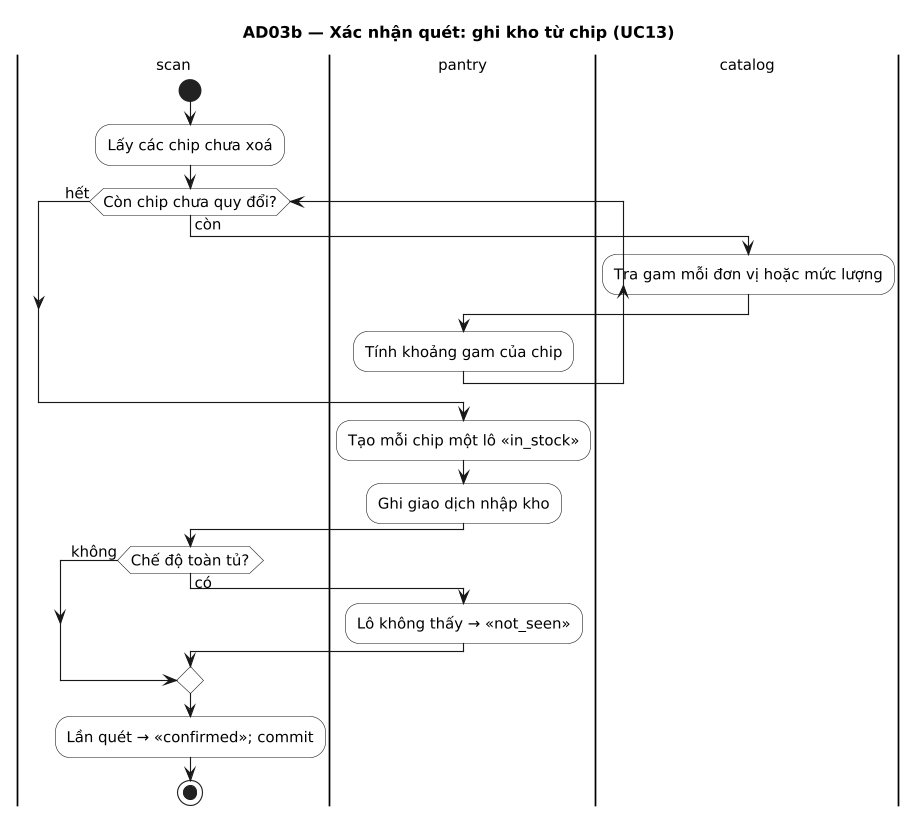

The diagram above was rendered by PlantUML. Its source (embedded in the PNG):
@startuml
title AD03b — Xác nhận quét: ghi kho từ chip (UC13)
' Sinh từ docs/sad/tools/diagrams/model.py — sửa ở đó rồi chạy gen_puml.py, không sửa tay.
skinparam shadowing false
skinparam defaultFontName DejaVu Sans
skinparam defaultFontSize 13
skinparam dpi 110

skinparam ActivityBackgroundColor White

|scan|
|pantry|
|catalog|
|scan|
start
:Lấy các chip chưa xoá;
while (Còn chip chưa quy đổi?) is (còn)
  |catalog|
  :Tra gam mỗi đơn vị hoặc mức lượng;
  |pantry|
  :Tính khoảng gam của chip;
|scan|
endwhile (hết)
|pantry|
:Tạo mỗi chip một lô «in_stock»;
:Ghi giao dịch nhập kho;
|scan|
if (Chế độ toàn tủ?) then (có)
  |pantry|
  :Lô không thấy → «not_seen»;
else (không)
endif
|scan|
:Lần quét → «confirmed»; commit;
stop
@enduml